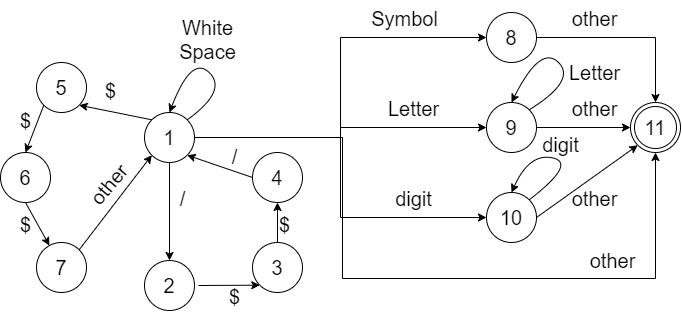

The diagram above was exported from draw.io. Its source (the exported page's mxGraphModel, read from the mxfile embedded in the PNG):
<mxGraphModel dx="964" dy="437" grid="1" gridSize="18" guides="1" tooltips="1" connect="1" arrows="1" fold="1" page="1" pageScale="1" pageWidth="827" pageHeight="1169" math="0" shadow="0">
  <root>
    <mxCell id="-BiCldr22VLdDG2WvwBS-0" />
    <mxCell id="-BiCldr22VLdDG2WvwBS-1" parent="-BiCldr22VLdDG2WvwBS-0" />
    <mxCell id="-BiCldr22VLdDG2WvwBS-2" value="3" style="ellipse;whiteSpace=wrap;html=1;aspect=fixed;fontSize=20;fontColor=#000000;strokeWidth=1;fillColor=default;gradientColor=none;" vertex="1" parent="-BiCldr22VLdDG2WvwBS-1">
      <mxGeometry x="288" y="342" width="50" height="50" as="geometry" />
    </mxCell>
    <mxCell id="-BiCldr22VLdDG2WvwBS-3" value="4" style="ellipse;whiteSpace=wrap;html=1;aspect=fixed;fontSize=20;fontColor=#000000;strokeWidth=1;fillColor=default;gradientColor=none;" vertex="1" parent="-BiCldr22VLdDG2WvwBS-1">
      <mxGeometry x="288" y="252" width="50" height="50" as="geometry" />
    </mxCell>
    <mxCell id="-BiCldr22VLdDG2WvwBS-4" value="2" style="ellipse;whiteSpace=wrap;html=1;aspect=fixed;fontSize=20;fontColor=#000000;strokeWidth=1;fillColor=default;gradientColor=none;" vertex="1" parent="-BiCldr22VLdDG2WvwBS-1">
      <mxGeometry x="180" y="360" width="50" height="50" as="geometry" />
    </mxCell>
    <mxCell id="-BiCldr22VLdDG2WvwBS-5" value="7" style="ellipse;whiteSpace=wrap;html=1;aspect=fixed;fontSize=20;fontColor=#000000;strokeWidth=1;fillColor=default;gradientColor=none;" vertex="1" parent="-BiCldr22VLdDG2WvwBS-1">
      <mxGeometry x="72" y="342" width="50" height="50" as="geometry" />
    </mxCell>
    <mxCell id="-BiCldr22VLdDG2WvwBS-6" value="6" style="ellipse;whiteSpace=wrap;html=1;aspect=fixed;fontSize=20;fontColor=#000000;strokeWidth=1;fillColor=default;gradientColor=none;" vertex="1" parent="-BiCldr22VLdDG2WvwBS-1">
      <mxGeometry x="36" y="252" width="50" height="50" as="geometry" />
    </mxCell>
    <mxCell id="-BiCldr22VLdDG2WvwBS-7" value="5" style="ellipse;whiteSpace=wrap;html=1;aspect=fixed;fontSize=20;fontColor=#000000;strokeWidth=1;fillColor=default;gradientColor=none;" vertex="1" parent="-BiCldr22VLdDG2WvwBS-1">
      <mxGeometry x="72" y="162" width="50" height="50" as="geometry" />
    </mxCell>
    <mxCell id="-BiCldr22VLdDG2WvwBS-22" style="edgeStyle=orthogonalEdgeStyle;rounded=0;orthogonalLoop=1;jettySize=auto;html=1;entryX=0;entryY=0.5;entryDx=0;entryDy=0;fontSize=20;fontColor=#000000;" edge="1" parent="-BiCldr22VLdDG2WvwBS-1" source="-BiCldr22VLdDG2WvwBS-8" target="-BiCldr22VLdDG2WvwBS-19">
      <mxGeometry relative="1" as="geometry" />
    </mxCell>
    <mxCell id="-BiCldr22VLdDG2WvwBS-23" style="edgeStyle=orthogonalEdgeStyle;rounded=0;orthogonalLoop=1;jettySize=auto;html=1;exitX=1;exitY=0.5;exitDx=0;exitDy=0;entryX=0;entryY=0.5;entryDx=0;entryDy=0;fontSize=20;fontColor=#000000;" edge="1" parent="-BiCldr22VLdDG2WvwBS-1" source="-BiCldr22VLdDG2WvwBS-8" target="-BiCldr22VLdDG2WvwBS-18">
      <mxGeometry relative="1" as="geometry" />
    </mxCell>
    <mxCell id="-BiCldr22VLdDG2WvwBS-24" style="edgeStyle=orthogonalEdgeStyle;rounded=0;orthogonalLoop=1;jettySize=auto;html=1;exitX=1;exitY=0.5;exitDx=0;exitDy=0;entryX=0;entryY=0.5;entryDx=0;entryDy=0;fontSize=20;fontColor=#000000;" edge="1" parent="-BiCldr22VLdDG2WvwBS-1" source="-BiCldr22VLdDG2WvwBS-8" target="-BiCldr22VLdDG2WvwBS-17">
      <mxGeometry relative="1" as="geometry" />
    </mxCell>
    <mxCell id="-BiCldr22VLdDG2WvwBS-25" style="edgeStyle=orthogonalEdgeStyle;rounded=0;orthogonalLoop=1;jettySize=auto;html=1;exitX=1;exitY=0.5;exitDx=0;exitDy=0;entryX=0.5;entryY=1;entryDx=0;entryDy=0;fontSize=20;fontColor=#000000;" edge="1" parent="-BiCldr22VLdDG2WvwBS-1" source="-BiCldr22VLdDG2WvwBS-8" target="-BiCldr22VLdDG2WvwBS-21">
      <mxGeometry relative="1" as="geometry">
        <Array as="points">
          <mxPoint x="378" y="237" />
          <mxPoint x="378" y="378" />
          <mxPoint x="691" y="378" />
        </Array>
      </mxGeometry>
    </mxCell>
    <mxCell id="-BiCldr22VLdDG2WvwBS-8" value="1" style="ellipse;whiteSpace=wrap;html=1;aspect=fixed;fontSize=20;fontColor=#000000;strokeWidth=1;fillColor=default;gradientColor=none;" vertex="1" parent="-BiCldr22VLdDG2WvwBS-1">
      <mxGeometry x="180" y="212" width="50" height="50" as="geometry" />
    </mxCell>
    <mxCell id="-BiCldr22VLdDG2WvwBS-9" value="" style="endArrow=classic;html=1;rounded=0;fontSize=20;fontColor=#000000;exitX=0;exitY=0;exitDx=0;exitDy=0;entryX=1;entryY=1;entryDx=0;entryDy=0;" edge="1" parent="-BiCldr22VLdDG2WvwBS-1" source="-BiCldr22VLdDG2WvwBS-8" target="-BiCldr22VLdDG2WvwBS-7">
      <mxGeometry width="50" height="50" relative="1" as="geometry">
        <mxPoint x="396" y="230" as="sourcePoint" />
        <mxPoint x="446" y="180" as="targetPoint" />
      </mxGeometry>
    </mxCell>
    <mxCell id="-BiCldr22VLdDG2WvwBS-10" value="" style="endArrow=classic;html=1;rounded=0;fontSize=20;fontColor=#000000;exitX=0;exitY=1;exitDx=0;exitDy=0;entryX=0.5;entryY=0;entryDx=0;entryDy=0;" edge="1" parent="-BiCldr22VLdDG2WvwBS-1" source="-BiCldr22VLdDG2WvwBS-7" target="-BiCldr22VLdDG2WvwBS-6">
      <mxGeometry width="50" height="50" relative="1" as="geometry">
        <mxPoint x="396" y="230" as="sourcePoint" />
        <mxPoint x="446" y="180" as="targetPoint" />
      </mxGeometry>
    </mxCell>
    <mxCell id="-BiCldr22VLdDG2WvwBS-11" value="" style="endArrow=classic;html=1;rounded=0;fontSize=20;fontColor=#000000;exitX=0.5;exitY=1;exitDx=0;exitDy=0;" edge="1" parent="-BiCldr22VLdDG2WvwBS-1" source="-BiCldr22VLdDG2WvwBS-6" target="-BiCldr22VLdDG2WvwBS-5">
      <mxGeometry width="50" height="50" relative="1" as="geometry">
        <mxPoint x="396" y="230" as="sourcePoint" />
        <mxPoint x="446" y="180" as="targetPoint" />
      </mxGeometry>
    </mxCell>
    <mxCell id="-BiCldr22VLdDG2WvwBS-12" value="" style="endArrow=classic;html=1;rounded=0;fontSize=20;fontColor=#000000;exitX=1;exitY=0;exitDx=0;exitDy=0;entryX=0;entryY=1;entryDx=0;entryDy=0;" edge="1" parent="-BiCldr22VLdDG2WvwBS-1" source="-BiCldr22VLdDG2WvwBS-5" target="-BiCldr22VLdDG2WvwBS-8">
      <mxGeometry width="50" height="50" relative="1" as="geometry">
        <mxPoint x="396" y="230" as="sourcePoint" />
        <mxPoint x="446" y="180" as="targetPoint" />
      </mxGeometry>
    </mxCell>
    <mxCell id="-BiCldr22VLdDG2WvwBS-13" value="" style="endArrow=classic;html=1;rounded=0;fontSize=20;fontColor=#000000;exitX=0.5;exitY=0;exitDx=0;exitDy=0;entryX=0.5;entryY=1;entryDx=0;entryDy=0;" edge="1" parent="-BiCldr22VLdDG2WvwBS-1" source="-BiCldr22VLdDG2WvwBS-2" target="-BiCldr22VLdDG2WvwBS-3">
      <mxGeometry width="50" height="50" relative="1" as="geometry">
        <mxPoint x="396" y="230" as="sourcePoint" />
        <mxPoint x="446" y="180" as="targetPoint" />
      </mxGeometry>
    </mxCell>
    <mxCell id="-BiCldr22VLdDG2WvwBS-14" value="" style="endArrow=classic;html=1;rounded=0;fontSize=20;fontColor=#000000;entryX=0;entryY=1;entryDx=0;entryDy=0;" edge="1" parent="-BiCldr22VLdDG2WvwBS-1" target="-BiCldr22VLdDG2WvwBS-2">
      <mxGeometry width="50" height="50" relative="1" as="geometry">
        <mxPoint x="234" y="385" as="sourcePoint" />
        <mxPoint x="446" y="180" as="targetPoint" />
      </mxGeometry>
    </mxCell>
    <mxCell id="-BiCldr22VLdDG2WvwBS-15" value="" style="endArrow=classic;html=1;rounded=0;fontSize=20;fontColor=#000000;exitX=0.5;exitY=1;exitDx=0;exitDy=0;entryX=0.5;entryY=0;entryDx=0;entryDy=0;" edge="1" parent="-BiCldr22VLdDG2WvwBS-1" source="-BiCldr22VLdDG2WvwBS-8" target="-BiCldr22VLdDG2WvwBS-4">
      <mxGeometry width="50" height="50" relative="1" as="geometry">
        <mxPoint x="396" y="230" as="sourcePoint" />
        <mxPoint x="446" y="180" as="targetPoint" />
      </mxGeometry>
    </mxCell>
    <mxCell id="-BiCldr22VLdDG2WvwBS-16" value="" style="endArrow=classic;html=1;rounded=0;fontSize=20;fontColor=#000000;exitX=0;exitY=0.5;exitDx=0;exitDy=0;entryX=1;entryY=1;entryDx=0;entryDy=0;" edge="1" parent="-BiCldr22VLdDG2WvwBS-1" source="-BiCldr22VLdDG2WvwBS-3" target="-BiCldr22VLdDG2WvwBS-8">
      <mxGeometry width="50" height="50" relative="1" as="geometry">
        <mxPoint x="396" y="230" as="sourcePoint" />
        <mxPoint x="446" y="180" as="targetPoint" />
      </mxGeometry>
    </mxCell>
    <mxCell id="-BiCldr22VLdDG2WvwBS-17" value="10" style="ellipse;whiteSpace=wrap;html=1;aspect=fixed;fontSize=20;fontColor=#000000;strokeWidth=1;fillColor=default;gradientColor=none;" vertex="1" parent="-BiCldr22VLdDG2WvwBS-1">
      <mxGeometry x="522" y="292" width="50" height="50" as="geometry" />
    </mxCell>
    <mxCell id="-BiCldr22VLdDG2WvwBS-29" style="edgeStyle=orthogonalEdgeStyle;rounded=0;orthogonalLoop=1;jettySize=auto;html=1;exitX=1;exitY=0.5;exitDx=0;exitDy=0;entryX=0;entryY=0.5;entryDx=0;entryDy=0;fontSize=20;fontColor=#000000;" edge="1" parent="-BiCldr22VLdDG2WvwBS-1" source="-BiCldr22VLdDG2WvwBS-18" target="-BiCldr22VLdDG2WvwBS-21">
      <mxGeometry relative="1" as="geometry" />
    </mxCell>
    <mxCell id="-BiCldr22VLdDG2WvwBS-18" value="9" style="ellipse;whiteSpace=wrap;html=1;aspect=fixed;fontSize=20;fontColor=#000000;strokeWidth=1;fillColor=default;gradientColor=none;" vertex="1" parent="-BiCldr22VLdDG2WvwBS-1">
      <mxGeometry x="522" y="202" width="50" height="50" as="geometry" />
    </mxCell>
    <mxCell id="-BiCldr22VLdDG2WvwBS-28" style="edgeStyle=orthogonalEdgeStyle;rounded=0;orthogonalLoop=1;jettySize=auto;html=1;exitX=1;exitY=0.5;exitDx=0;exitDy=0;entryX=0.5;entryY=0;entryDx=0;entryDy=0;fontSize=20;fontColor=#000000;" edge="1" parent="-BiCldr22VLdDG2WvwBS-1" source="-BiCldr22VLdDG2WvwBS-19" target="-BiCldr22VLdDG2WvwBS-21">
      <mxGeometry relative="1" as="geometry" />
    </mxCell>
    <mxCell id="-BiCldr22VLdDG2WvwBS-19" value="8" style="ellipse;whiteSpace=wrap;html=1;aspect=fixed;fontSize=20;fontColor=#000000;strokeWidth=1;fillColor=default;gradientColor=none;" vertex="1" parent="-BiCldr22VLdDG2WvwBS-1">
      <mxGeometry x="522" y="112" width="50" height="50" as="geometry" />
    </mxCell>
    <mxCell id="-BiCldr22VLdDG2WvwBS-21" value="11" style="ellipse;shape=doubleEllipse;whiteSpace=wrap;html=1;aspect=fixed;fontSize=20;fontColor=#000000;strokeWidth=1;fillColor=default;gradientColor=none;" vertex="1" parent="-BiCldr22VLdDG2WvwBS-1">
      <mxGeometry x="666" y="202" width="50" height="50" as="geometry" />
    </mxCell>
    <mxCell id="-BiCldr22VLdDG2WvwBS-30" value="" style="endArrow=classic;html=1;rounded=0;fontSize=20;fontColor=#000000;entryX=0;entryY=1;entryDx=0;entryDy=0;exitX=1;exitY=0.5;exitDx=0;exitDy=0;" edge="1" parent="-BiCldr22VLdDG2WvwBS-1" source="-BiCldr22VLdDG2WvwBS-17" target="-BiCldr22VLdDG2WvwBS-21">
      <mxGeometry width="50" height="50" relative="1" as="geometry">
        <mxPoint x="216" y="338" as="sourcePoint" />
        <mxPoint x="266" y="288" as="targetPoint" />
      </mxGeometry>
    </mxCell>
    <mxCell id="-BiCldr22VLdDG2WvwBS-31" value="" style="curved=1;endArrow=classic;html=1;rounded=0;fontSize=20;fontColor=#000000;exitX=1;exitY=0;exitDx=0;exitDy=0;entryX=0.5;entryY=0;entryDx=0;entryDy=0;" edge="1" parent="-BiCldr22VLdDG2WvwBS-1" source="-BiCldr22VLdDG2WvwBS-18" target="-BiCldr22VLdDG2WvwBS-18">
      <mxGeometry width="50" height="50" relative="1" as="geometry">
        <mxPoint x="216" y="338" as="sourcePoint" />
        <mxPoint x="266" y="288" as="targetPoint" />
        <Array as="points">
          <mxPoint x="612" y="180" />
          <mxPoint x="576" y="144" />
        </Array>
      </mxGeometry>
    </mxCell>
    <mxCell id="-BiCldr22VLdDG2WvwBS-32" value="" style="curved=1;endArrow=classic;html=1;rounded=0;fontSize=20;fontColor=#000000;exitX=1;exitY=0;exitDx=0;exitDy=0;entryX=0.5;entryY=0;entryDx=0;entryDy=0;" edge="1" parent="-BiCldr22VLdDG2WvwBS-1" source="-BiCldr22VLdDG2WvwBS-17" target="-BiCldr22VLdDG2WvwBS-17">
      <mxGeometry width="50" height="50" relative="1" as="geometry">
        <mxPoint x="575.6776695296637" y="292.0023304703363" as="sourcePoint" />
        <mxPoint x="558" y="284.6799999999999" as="targetPoint" />
        <Array as="points">
          <mxPoint x="612" y="263" />
          <mxPoint x="565" y="252" />
        </Array>
      </mxGeometry>
    </mxCell>
    <mxCell id="-BiCldr22VLdDG2WvwBS-33" value="Letter" style="text;html=1;align=center;verticalAlign=middle;resizable=0;points=[];autosize=1;strokeColor=none;fillColor=none;fontSize=20;fontColor=#000000;" vertex="1" parent="-BiCldr22VLdDG2WvwBS-1">
      <mxGeometry x="413" y="190" width="72" height="36" as="geometry" />
    </mxCell>
    <mxCell id="-BiCldr22VLdDG2WvwBS-34" value="digit" style="text;html=1;align=center;verticalAlign=middle;resizable=0;points=[];autosize=1;strokeColor=none;fillColor=none;fontSize=20;fontColor=#000000;" vertex="1" parent="-BiCldr22VLdDG2WvwBS-1">
      <mxGeometry x="413" y="280" width="72" height="36" as="geometry" />
    </mxCell>
    <mxCell id="-BiCldr22VLdDG2WvwBS-35" value="Symbol" style="text;html=1;align=center;verticalAlign=middle;resizable=0;points=[];autosize=1;strokeColor=none;fillColor=none;fontSize=20;fontColor=#000000;" vertex="1" parent="-BiCldr22VLdDG2WvwBS-1">
      <mxGeometry x="395" y="100" width="90" height="36" as="geometry" />
    </mxCell>
    <mxCell id="-BiCldr22VLdDG2WvwBS-36" value="other" style="text;html=1;align=center;verticalAlign=middle;resizable=0;points=[];autosize=1;strokeColor=none;fillColor=none;fontSize=20;fontColor=#000000;" vertex="1" parent="-BiCldr22VLdDG2WvwBS-1">
      <mxGeometry x="594" y="100" width="72" height="36" as="geometry" />
    </mxCell>
    <mxCell id="-BiCldr22VLdDG2WvwBS-37" value="Letter" style="text;html=1;align=center;verticalAlign=middle;resizable=0;points=[];autosize=1;strokeColor=none;fillColor=none;fontSize=20;fontColor=#000000;" vertex="1" parent="-BiCldr22VLdDG2WvwBS-1">
      <mxGeometry x="594" y="154" width="72" height="36" as="geometry" />
    </mxCell>
    <mxCell id="-BiCldr22VLdDG2WvwBS-38" value="other" style="text;html=1;align=center;verticalAlign=middle;resizable=0;points=[];autosize=1;strokeColor=none;fillColor=none;fontSize=20;fontColor=#000000;" vertex="1" parent="-BiCldr22VLdDG2WvwBS-1">
      <mxGeometry x="594" y="190" width="72" height="36" as="geometry" />
    </mxCell>
    <mxCell id="-BiCldr22VLdDG2WvwBS-39" value="digit" style="text;html=1;align=center;verticalAlign=middle;resizable=0;points=[];autosize=1;strokeColor=none;fillColor=none;fontSize=20;fontColor=#000000;" vertex="1" parent="-BiCldr22VLdDG2WvwBS-1">
      <mxGeometry x="560" y="226" width="72" height="36" as="geometry" />
    </mxCell>
    <mxCell id="-BiCldr22VLdDG2WvwBS-40" value="other" style="text;html=1;align=center;verticalAlign=middle;resizable=0;points=[];autosize=1;strokeColor=none;fillColor=none;fontSize=20;fontColor=#000000;" vertex="1" parent="-BiCldr22VLdDG2WvwBS-1">
      <mxGeometry x="594" y="280" width="72" height="36" as="geometry" />
    </mxCell>
    <mxCell id="-BiCldr22VLdDG2WvwBS-41" value="other" style="text;html=1;align=center;verticalAlign=middle;resizable=0;points=[];autosize=1;strokeColor=none;fillColor=none;fontSize=20;fontColor=#000000;" vertex="1" parent="-BiCldr22VLdDG2WvwBS-1">
      <mxGeometry x="612" y="342" width="72" height="36" as="geometry" />
    </mxCell>
    <mxCell id="-BiCldr22VLdDG2WvwBS-42" value="" style="curved=1;endArrow=classic;html=1;rounded=0;fontSize=20;fontColor=#000000;exitX=1;exitY=0;exitDx=0;exitDy=0;entryX=0.5;entryY=0;entryDx=0;entryDy=0;" edge="1" parent="-BiCldr22VLdDG2WvwBS-1" source="-BiCldr22VLdDG2WvwBS-8" target="-BiCldr22VLdDG2WvwBS-8">
      <mxGeometry width="50" height="50" relative="1" as="geometry">
        <mxPoint x="215.67766952966372" y="219.6623304703363" as="sourcePoint" />
        <mxPoint x="198" y="212.3399999999999" as="targetPoint" />
        <Array as="points">
          <mxPoint x="263" y="190.34" />
          <mxPoint x="227" y="154.34" />
        </Array>
      </mxGeometry>
    </mxCell>
    <mxCell id="-BiCldr22VLdDG2WvwBS-45" value="White&lt;br&gt;Space" style="text;html=1;align=center;verticalAlign=middle;resizable=0;points=[];autosize=1;strokeColor=none;fillColor=none;fontSize=20;fontColor=#000000;" vertex="1" parent="-BiCldr22VLdDG2WvwBS-1">
      <mxGeometry x="198" y="112" width="90" height="54" as="geometry" />
    </mxCell>
    <mxCell id="-BiCldr22VLdDG2WvwBS-46" value="$" style="text;html=1;align=center;verticalAlign=middle;resizable=0;points=[];autosize=1;strokeColor=none;fillColor=none;fontSize=20;fontColor=#000000;" vertex="1" parent="-BiCldr22VLdDG2WvwBS-1">
      <mxGeometry x="128" y="172" width="36" height="36" as="geometry" />
    </mxCell>
    <mxCell id="-BiCldr22VLdDG2WvwBS-49" value="$" style="text;html=1;align=center;verticalAlign=middle;resizable=0;points=[];autosize=1;strokeColor=none;fillColor=none;fontSize=20;fontColor=#000000;" vertex="1" parent="-BiCldr22VLdDG2WvwBS-1">
      <mxGeometry x="252" y="378" width="36" height="36" as="geometry" />
    </mxCell>
    <mxCell id="-BiCldr22VLdDG2WvwBS-50" value="$" style="text;html=1;align=center;verticalAlign=middle;resizable=0;points=[];autosize=1;strokeColor=none;fillColor=none;fontSize=20;fontColor=#000000;" vertex="1" parent="-BiCldr22VLdDG2WvwBS-1">
      <mxGeometry x="43" y="306" width="36" height="36" as="geometry" />
    </mxCell>
    <mxCell id="-BiCldr22VLdDG2WvwBS-51" value="$" style="text;html=1;align=center;verticalAlign=middle;resizable=0;points=[];autosize=1;strokeColor=none;fillColor=none;fontSize=20;fontColor=#000000;" vertex="1" parent="-BiCldr22VLdDG2WvwBS-1">
      <mxGeometry x="43" y="202" width="36" height="36" as="geometry" />
    </mxCell>
    <mxCell id="-BiCldr22VLdDG2WvwBS-52" value="$" style="text;html=1;align=center;verticalAlign=middle;resizable=0;points=[];autosize=1;strokeColor=none;fillColor=none;fontSize=20;fontColor=#000000;" vertex="1" parent="-BiCldr22VLdDG2WvwBS-1">
      <mxGeometry x="302" y="306" width="36" height="36" as="geometry" />
    </mxCell>
    <mxCell id="-BiCldr22VLdDG2WvwBS-53" value="/" style="text;html=1;align=center;verticalAlign=middle;resizable=0;points=[];autosize=1;strokeColor=none;fillColor=none;fontSize=20;fontColor=#000000;" vertex="1" parent="-BiCldr22VLdDG2WvwBS-1">
      <mxGeometry x="200" y="280" width="36" height="36" as="geometry" />
    </mxCell>
    <mxCell id="-BiCldr22VLdDG2WvwBS-54" value="/" style="text;html=1;align=center;verticalAlign=middle;resizable=0;points=[];autosize=1;strokeColor=none;fillColor=none;fontSize=20;fontColor=#000000;" vertex="1" parent="-BiCldr22VLdDG2WvwBS-1">
      <mxGeometry x="252" y="238" width="36" height="36" as="geometry" />
    </mxCell>
    <mxCell id="-BiCldr22VLdDG2WvwBS-55" value="other" style="text;html=1;align=center;verticalAlign=middle;resizable=0;points=[];autosize=1;strokeColor=none;fillColor=none;fontSize=20;fontColor=#000000;rotation=-50;" vertex="1" parent="-BiCldr22VLdDG2WvwBS-1">
      <mxGeometry x="108" y="266" width="72" height="36" as="geometry" />
    </mxCell>
  </root>
</mxGraphModel>